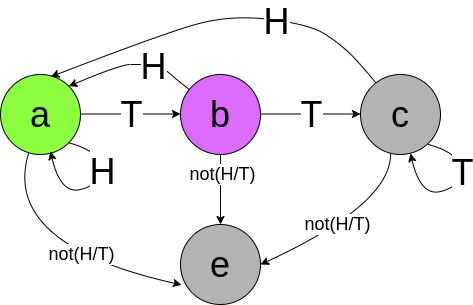

The diagram above was exported from draw.io. Its source (the exported page's mxGraphModel, read from the mxfile embedded in the PNG):
<mxGraphModel dx="989" dy="433" grid="1" gridSize="10" guides="1" tooltips="1" connect="1" arrows="1" fold="1" page="1" pageScale="1" pageWidth="850" pageHeight="1100" math="0" shadow="0">
  <root>
    <mxCell id="0" />
    <mxCell id="1" parent="0" />
    <mxCell id="cptJZJbloujGX_ngSJ8Z-2" value="&lt;font style=&quot;font-size: 36px;&quot;&gt;a&lt;/font&gt;" style="ellipse;whiteSpace=wrap;html=1;aspect=fixed;fillColor=#8CFF40;" parent="1" vertex="1">
      <mxGeometry x="110" y="210" width="80" height="80" as="geometry" />
    </mxCell>
    <mxCell id="cptJZJbloujGX_ngSJ8Z-3" value="&lt;span style=&quot;font-size: 36px;&quot;&gt;b&lt;/span&gt;" style="ellipse;whiteSpace=wrap;html=1;aspect=fixed;fillColor=#DC6BFF;" parent="1" vertex="1">
      <mxGeometry x="290" y="210" width="80" height="80" as="geometry" />
    </mxCell>
    <mxCell id="cptJZJbloujGX_ngSJ8Z-4" value="&lt;font style=&quot;font-size: 36px;&quot;&gt;c&lt;/font&gt;" style="ellipse;whiteSpace=wrap;html=1;aspect=fixed;fillColor=#B3B3B3;" parent="1" vertex="1">
      <mxGeometry x="470" y="210" width="80" height="80" as="geometry" />
    </mxCell>
    <mxCell id="cptJZJbloujGX_ngSJ8Z-6" value="" style="endArrow=classic;html=1;rounded=0;" parent="1" edge="1">
      <mxGeometry relative="1" as="geometry">
        <mxPoint x="190" y="249.5" as="sourcePoint" />
        <mxPoint x="290" y="249.5" as="targetPoint" />
      </mxGeometry>
    </mxCell>
    <mxCell id="cptJZJbloujGX_ngSJ8Z-7" value="&lt;font style=&quot;font-size: 36px;&quot;&gt;T&lt;/font&gt;" style="edgeLabel;resizable=0;html=1;;align=center;verticalAlign=middle;" parent="cptJZJbloujGX_ngSJ8Z-6" connectable="0" vertex="1">
      <mxGeometry relative="1" as="geometry" />
    </mxCell>
    <mxCell id="cptJZJbloujGX_ngSJ8Z-9" value="" style="endArrow=classic;html=1;rounded=0;" parent="1" edge="1">
      <mxGeometry relative="1" as="geometry">
        <mxPoint x="370" y="249.5" as="sourcePoint" />
        <mxPoint x="470" y="249.5" as="targetPoint" />
      </mxGeometry>
    </mxCell>
    <mxCell id="cptJZJbloujGX_ngSJ8Z-10" value="&lt;font style=&quot;font-size: 36px;&quot;&gt;T&lt;/font&gt;" style="edgeLabel;resizable=0;html=1;;align=center;verticalAlign=middle;" parent="cptJZJbloujGX_ngSJ8Z-9" connectable="0" vertex="1">
      <mxGeometry relative="1" as="geometry" />
    </mxCell>
    <mxCell id="cptJZJbloujGX_ngSJ8Z-12" value="" style="curved=1;endArrow=classic;html=1;rounded=0;entryX=0.629;entryY=0.028;entryDx=0;entryDy=0;entryPerimeter=0;" parent="1" source="cptJZJbloujGX_ngSJ8Z-4" target="cptJZJbloujGX_ngSJ8Z-2" edge="1">
      <mxGeometry width="50" height="50" relative="1" as="geometry">
        <mxPoint x="460" y="230" as="sourcePoint" />
        <mxPoint x="167.97999999999996" y="191.68" as="targetPoint" />
        <Array as="points">
          <mxPoint x="470.3" y="200" />
          <mxPoint x="450.3" y="180" />
          <mxPoint x="420" y="160" />
          <mxPoint x="340" y="150" />
          <mxPoint x="270" y="170" />
        </Array>
      </mxGeometry>
    </mxCell>
    <mxCell id="cptJZJbloujGX_ngSJ8Z-13" value="&lt;font style=&quot;font-size: 36px;&quot;&gt;H&lt;/font&gt;" style="edgeLabel;html=1;align=center;verticalAlign=middle;resizable=0;points=[];" parent="cptJZJbloujGX_ngSJ8Z-12" connectable="0" vertex="1">
      <mxGeometry x="-0.3129" y="1" relative="1" as="geometry">
        <mxPoint as="offset" />
      </mxGeometry>
    </mxCell>
    <mxCell id="cptJZJbloujGX_ngSJ8Z-14" value="" style="curved=1;endArrow=classic;html=1;rounded=0;entryX=1;entryY=0;entryDx=0;entryDy=0;" parent="1" source="cptJZJbloujGX_ngSJ8Z-3" target="cptJZJbloujGX_ngSJ8Z-2" edge="1">
      <mxGeometry width="50" height="50" relative="1" as="geometry">
        <mxPoint x="370" y="190" as="sourcePoint" />
        <mxPoint x="140" y="210" as="targetPoint" />
        <Array as="points">
          <mxPoint x="280" y="210" />
          <mxPoint x="270" y="200" />
          <mxPoint x="250" y="200" />
          <mxPoint x="230" y="200" />
        </Array>
      </mxGeometry>
    </mxCell>
    <mxCell id="cptJZJbloujGX_ngSJ8Z-15" value="&lt;font style=&quot;font-size: 36px;&quot;&gt;H&lt;/font&gt;" style="edgeLabel;html=1;align=center;verticalAlign=middle;resizable=0;points=[];" parent="cptJZJbloujGX_ngSJ8Z-14" connectable="0" vertex="1">
      <mxGeometry x="-0.3129" y="1" relative="1" as="geometry">
        <mxPoint as="offset" />
      </mxGeometry>
    </mxCell>
    <mxCell id="cptJZJbloujGX_ngSJ8Z-17" value="" style="curved=1;endArrow=classic;html=1;rounded=0;entryX=1;entryY=0;entryDx=0;entryDy=0;exitX=1;exitY=1;exitDx=0;exitDy=0;" parent="1" source="cptJZJbloujGX_ngSJ8Z-2" edge="1">
      <mxGeometry width="50" height="50" relative="1" as="geometry">
        <mxPoint x="260" y="270" as="sourcePoint" />
        <mxPoint x="160" y="287" as="targetPoint" />
        <Array as="points">
          <mxPoint x="210" y="287" />
          <mxPoint x="210" y="320" />
          <mxPoint x="170" y="330" />
        </Array>
      </mxGeometry>
    </mxCell>
    <mxCell id="cptJZJbloujGX_ngSJ8Z-18" value="&lt;font style=&quot;font-size: 36px;&quot;&gt;H&lt;/font&gt;" style="edgeLabel;html=1;align=center;verticalAlign=middle;resizable=0;points=[];" parent="cptJZJbloujGX_ngSJ8Z-17" connectable="0" vertex="1">
      <mxGeometry x="-0.3129" y="1" relative="1" as="geometry">
        <mxPoint as="offset" />
      </mxGeometry>
    </mxCell>
    <mxCell id="cptJZJbloujGX_ngSJ8Z-21" value="" style="curved=1;endArrow=classic;html=1;rounded=0;entryX=1;entryY=0;entryDx=0;entryDy=0;exitX=1;exitY=1;exitDx=0;exitDy=0;" parent="1" edge="1">
      <mxGeometry width="50" height="50" relative="1" as="geometry">
        <mxPoint x="538" y="280" as="sourcePoint" />
        <mxPoint x="520" y="289" as="targetPoint" />
        <Array as="points">
          <mxPoint x="570" y="289" />
          <mxPoint x="570" y="322" />
          <mxPoint x="530" y="332" />
        </Array>
      </mxGeometry>
    </mxCell>
    <mxCell id="cptJZJbloujGX_ngSJ8Z-22" value="&lt;font style=&quot;font-size: 36px;&quot;&gt;T&lt;/font&gt;" style="edgeLabel;html=1;align=center;verticalAlign=middle;resizable=0;points=[];" parent="cptJZJbloujGX_ngSJ8Z-21" connectable="0" vertex="1">
      <mxGeometry x="-0.3129" y="1" relative="1" as="geometry">
        <mxPoint as="offset" />
      </mxGeometry>
    </mxCell>
    <mxCell id="2qmnDzEl2m-nv5_iq2Sy-1" value="&lt;font style=&quot;font-size: 36px;&quot;&gt;e&lt;/font&gt;" style="ellipse;whiteSpace=wrap;html=1;aspect=fixed;fillColor=#B3B3B3;" vertex="1" parent="1">
      <mxGeometry x="290" y="360" width="80" height="80" as="geometry" />
    </mxCell>
    <mxCell id="2qmnDzEl2m-nv5_iq2Sy-2" value="" style="curved=1;endArrow=classic;html=1;rounded=0;entryX=1;entryY=0.5;entryDx=0;entryDy=0;" edge="1" parent="1" target="2qmnDzEl2m-nv5_iq2Sy-1">
      <mxGeometry width="50" height="50" relative="1" as="geometry">
        <mxPoint x="500" y="290" as="sourcePoint" />
        <mxPoint x="450" y="340" as="targetPoint" />
        <Array as="points">
          <mxPoint x="500" y="340" />
        </Array>
      </mxGeometry>
    </mxCell>
    <mxCell id="2qmnDzEl2m-nv5_iq2Sy-5" value="&lt;font style=&quot;font-size: 18px;&quot;&gt;not(H/T)&lt;/font&gt;" style="edgeLabel;html=1;align=center;verticalAlign=middle;resizable=0;points=[];" vertex="1" connectable="0" parent="2qmnDzEl2m-nv5_iq2Sy-2">
      <mxGeometry x="0.1113" y="-5" relative="1" as="geometry">
        <mxPoint as="offset" />
      </mxGeometry>
    </mxCell>
    <mxCell id="2qmnDzEl2m-nv5_iq2Sy-3" value="" style="curved=1;endArrow=classic;html=1;rounded=0;entryX=0.5;entryY=0;entryDx=0;entryDy=0;exitX=0.5;exitY=1;exitDx=0;exitDy=0;" edge="1" parent="1" source="cptJZJbloujGX_ngSJ8Z-3" target="2qmnDzEl2m-nv5_iq2Sy-1">
      <mxGeometry width="50" height="50" relative="1" as="geometry">
        <mxPoint x="395" y="270" as="sourcePoint" />
        <mxPoint x="265" y="350" as="targetPoint" />
        <Array as="points" />
      </mxGeometry>
    </mxCell>
    <mxCell id="2qmnDzEl2m-nv5_iq2Sy-6" value="&lt;span style=&quot;font-size: 18px;&quot;&gt;not(H/T)&lt;/span&gt;" style="edgeLabel;html=1;align=center;verticalAlign=middle;resizable=0;points=[];" vertex="1" connectable="0" parent="2qmnDzEl2m-nv5_iq2Sy-3">
      <mxGeometry x="-0.4667" y="1" relative="1" as="geometry">
        <mxPoint as="offset" />
      </mxGeometry>
    </mxCell>
    <mxCell id="2qmnDzEl2m-nv5_iq2Sy-4" value="" style="curved=1;endArrow=classic;html=1;rounded=0;entryX=0.013;entryY=0.754;entryDx=0;entryDy=0;entryPerimeter=0;" edge="1" parent="1" source="cptJZJbloujGX_ngSJ8Z-2" target="2qmnDzEl2m-nv5_iq2Sy-1">
      <mxGeometry width="50" height="50" relative="1" as="geometry">
        <mxPoint x="40" y="310" as="sourcePoint" />
        <mxPoint x="160" y="530" as="targetPoint" />
        <Array as="points">
          <mxPoint x="110" y="380" />
        </Array>
      </mxGeometry>
    </mxCell>
    <mxCell id="2qmnDzEl2m-nv5_iq2Sy-7" value="&lt;span style=&quot;font-size: 18px;&quot;&gt;not(H/T)&lt;/span&gt;" style="edgeLabel;html=1;align=center;verticalAlign=middle;resizable=0;points=[];" vertex="1" connectable="0" parent="2qmnDzEl2m-nv5_iq2Sy-4">
      <mxGeometry x="0.255" y="8" relative="1" as="geometry">
        <mxPoint as="offset" />
      </mxGeometry>
    </mxCell>
  </root>
</mxGraphModel>